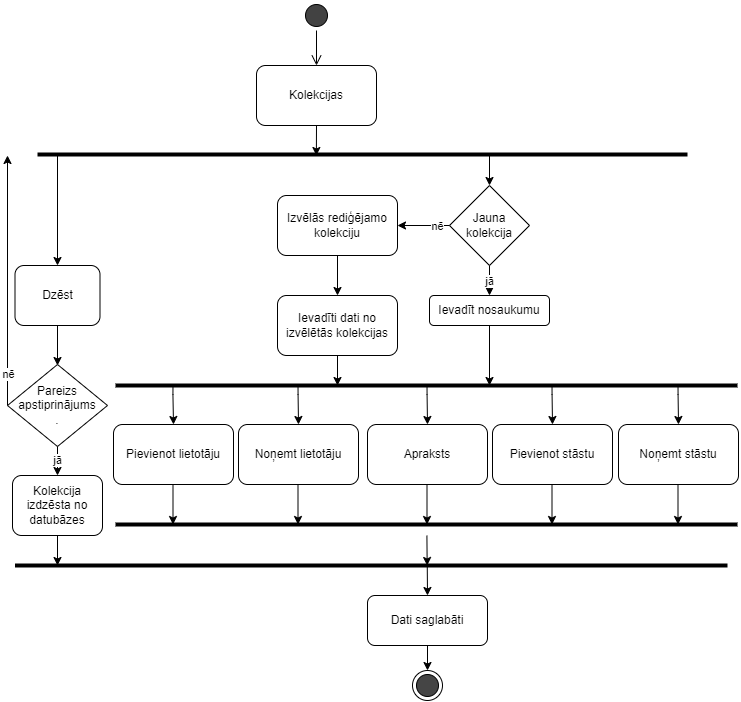

The diagram above was exported from draw.io. Its source (the exported page's mxGraphModel, read from the mxfile embedded in the PNG):
<mxGraphModel dx="1990" dy="1139" grid="1" gridSize="10" guides="1" tooltips="1" connect="1" arrows="0" fold="1" page="1" pageScale="1" pageWidth="1169" pageHeight="827" math="0" shadow="0">
  <root>
    <mxCell id="0" />
    <mxCell id="1" parent="0" />
    <mxCell id="2" value="" style="group" vertex="1" connectable="0" parent="1">
      <mxGeometry x="154" y="700" width="731" height="700" as="geometry" />
    </mxCell>
    <mxCell id="3" style="edgeStyle=orthogonalEdgeStyle;rounded=0;orthogonalLoop=1;jettySize=auto;html=1;exitX=0.5;exitY=1;exitDx=0;exitDy=0;" edge="1" parent="2" source="40">
      <mxGeometry relative="1" as="geometry">
        <mxPoint x="50" y="365" as="targetPoint" />
      </mxGeometry>
    </mxCell>
    <mxCell id="4" value="" style="endArrow=classic;html=1;rounded=0;entryX=0.5;entryY=0;entryDx=0;entryDy=0;" edge="1" parent="2" target="40">
      <mxGeometry width="50" height="50" relative="1" as="geometry">
        <mxPoint x="50" y="155" as="sourcePoint" />
        <mxPoint x="330" y="335" as="targetPoint" />
      </mxGeometry>
    </mxCell>
    <mxCell id="5" style="edgeStyle=orthogonalEdgeStyle;rounded=0;orthogonalLoop=1;jettySize=auto;html=1;exitX=0;exitY=0.5;exitDx=0;exitDy=0;" edge="1" parent="2" source="38">
      <mxGeometry relative="1" as="geometry">
        <mxPoint y="155" as="targetPoint" />
        <Array as="points">
          <mxPoint y="155" />
        </Array>
      </mxGeometry>
    </mxCell>
    <mxCell id="6" value="nē" style="edgeLabel;html=1;align=center;verticalAlign=middle;resizable=0;points=[];" connectable="0" vertex="1" parent="5">
      <mxGeometry x="0.6231" relative="1" as="geometry">
        <mxPoint y="171" as="offset" />
      </mxGeometry>
    </mxCell>
    <mxCell id="7" value="" style="ellipse;html=1;shape=startState;labelBackgroundColor=none;fillColor=#424242;" vertex="1" parent="2">
      <mxGeometry x="294" width="30" height="30" as="geometry" />
    </mxCell>
    <mxCell id="8" value="" style="edgeStyle=orthogonalEdgeStyle;html=1;verticalAlign=bottom;endArrow=open;endSize=8;labelBackgroundColor=none;fontColor=default;" edge="1" parent="2" source="7">
      <mxGeometry relative="1" as="geometry">
        <mxPoint x="309" y="65" as="targetPoint" />
      </mxGeometry>
    </mxCell>
    <mxCell id="9" style="edgeStyle=orthogonalEdgeStyle;rounded=0;orthogonalLoop=1;jettySize=auto;html=1;exitX=0.5;exitY=1;exitDx=0;exitDy=0;labelBackgroundColor=none;fontColor=default;" edge="1" parent="2" source="10">
      <mxGeometry relative="1" as="geometry">
        <mxPoint x="308.8571428571431" y="155" as="targetPoint" />
      </mxGeometry>
    </mxCell>
    <mxCell id="10" value="Kolekcijas" style="rounded=1;whiteSpace=wrap;html=1;labelBackgroundColor=none;" vertex="1" parent="2">
      <mxGeometry x="249" y="65" width="120" height="60" as="geometry" />
    </mxCell>
    <mxCell id="11" style="edgeStyle=orthogonalEdgeStyle;rounded=0;orthogonalLoop=1;jettySize=auto;html=1;entryX=0.5;entryY=0;entryDx=0;entryDy=0;" edge="1" parent="2" target="12">
      <mxGeometry relative="1" as="geometry">
        <mxPoint x="419.75" y="565" as="sourcePoint" />
      </mxGeometry>
    </mxCell>
    <mxCell id="12" value="Dati saglabāti" style="rounded=1;whiteSpace=wrap;html=1;labelBackgroundColor=none;" vertex="1" parent="2">
      <mxGeometry x="360" y="595" width="120" height="50" as="geometry" />
    </mxCell>
    <mxCell id="13" value="" style="endArrow=none;html=1;strokeWidth=4;labelBackgroundColor=none;fontColor=default;" edge="1" parent="2">
      <mxGeometry width="50" height="50" relative="1" as="geometry">
        <mxPoint x="30" y="154" as="sourcePoint" />
        <mxPoint x="680" y="154" as="targetPoint" />
      </mxGeometry>
    </mxCell>
    <mxCell id="14" value="" style="endArrow=none;html=1;strokeWidth=4;labelBackgroundColor=none;fontColor=default;" edge="1" parent="2">
      <mxGeometry width="50" height="50" relative="1" as="geometry">
        <mxPoint x="7.5" y="565" as="sourcePoint" />
        <mxPoint x="720" y="565" as="targetPoint" />
      </mxGeometry>
    </mxCell>
    <mxCell id="15" value="" style="ellipse;html=1;shape=endState;labelBackgroundColor=none;fillColor=#454545;" vertex="1" parent="2">
      <mxGeometry x="405" y="670" width="30" height="30" as="geometry" />
    </mxCell>
    <mxCell id="16" style="edgeStyle=orthogonalEdgeStyle;rounded=0;orthogonalLoop=1;jettySize=auto;html=1;exitX=0.5;exitY=1;exitDx=0;exitDy=0;entryX=0.5;entryY=0;entryDx=0;entryDy=0;" edge="1" parent="2" source="12" target="15">
      <mxGeometry relative="1" as="geometry" />
    </mxCell>
    <mxCell id="17" value="" style="edgeStyle=orthogonalEdgeStyle;rounded=0;orthogonalLoop=1;jettySize=auto;html=1;strokeWidth=1;labelBackgroundColor=none;fontColor=default;" edge="1" parent="2">
      <mxGeometry relative="1" as="geometry">
        <mxPoint x="482" y="185" as="targetPoint" />
        <mxPoint x="340.81999999999994" y="155" as="sourcePoint" />
      </mxGeometry>
    </mxCell>
    <mxCell id="18" value="Jauna kolekcija" style="rhombus;whiteSpace=wrap;html=1;" vertex="1" parent="2">
      <mxGeometry x="442" y="185" width="80" height="80" as="geometry" />
    </mxCell>
    <mxCell id="19" value="Izvēlās rediģējamo kolekciju" style="rounded=1;whiteSpace=wrap;html=1;labelBackgroundColor=none;" vertex="1" parent="2">
      <mxGeometry x="270" y="195" width="120" height="60" as="geometry" />
    </mxCell>
    <mxCell id="20" style="edgeStyle=orthogonalEdgeStyle;rounded=0;orthogonalLoop=1;jettySize=auto;html=1;exitX=0;exitY=0.5;exitDx=0;exitDy=0;entryX=1;entryY=0.5;entryDx=0;entryDy=0;" edge="1" parent="2" source="18" target="19">
      <mxGeometry relative="1" as="geometry">
        <mxPoint x="392" y="275" as="targetPoint" />
      </mxGeometry>
    </mxCell>
    <mxCell id="21" value="nē" style="edgeLabel;html=1;align=center;verticalAlign=middle;resizable=0;points=[];" connectable="0" vertex="1" parent="20">
      <mxGeometry x="-0.4354" relative="1" as="geometry">
        <mxPoint x="2" as="offset" />
      </mxGeometry>
    </mxCell>
    <mxCell id="22" style="edgeStyle=orthogonalEdgeStyle;rounded=0;orthogonalLoop=1;jettySize=auto;html=1;exitX=0.5;exitY=1;exitDx=0;exitDy=0;" edge="1" parent="2" source="23">
      <mxGeometry relative="1" as="geometry">
        <mxPoint x="482" y="385" as="targetPoint" />
      </mxGeometry>
    </mxCell>
    <mxCell id="23" value="Ievadīt nosaukumu" style="rounded=1;whiteSpace=wrap;html=1;" vertex="1" parent="2">
      <mxGeometry x="422" y="295" width="120" height="30" as="geometry" />
    </mxCell>
    <mxCell id="24" value="jā" style="edgeStyle=orthogonalEdgeStyle;rounded=0;orthogonalLoop=1;jettySize=auto;html=1;exitX=0.5;exitY=1;exitDx=0;exitDy=0;entryX=0.5;entryY=0;entryDx=0;entryDy=0;" edge="1" parent="2" source="18" target="23">
      <mxGeometry relative="1" as="geometry" />
    </mxCell>
    <mxCell id="25" style="edgeStyle=orthogonalEdgeStyle;rounded=0;orthogonalLoop=1;jettySize=auto;html=1;exitX=0.5;exitY=1;exitDx=0;exitDy=0;" edge="1" parent="2" source="26">
      <mxGeometry relative="1" as="geometry">
        <mxPoint x="330" y="385" as="targetPoint" />
      </mxGeometry>
    </mxCell>
    <mxCell id="26" value="Ievadīti dati no izvēlētās kolekcijas" style="rounded=1;whiteSpace=wrap;html=1;" vertex="1" parent="2">
      <mxGeometry x="270" y="295" width="120" height="60" as="geometry" />
    </mxCell>
    <mxCell id="27" value="" style="endArrow=none;html=1;strokeWidth=4;labelBackgroundColor=none;fontColor=default;" edge="1" parent="2">
      <mxGeometry width="50" height="50" relative="1" as="geometry">
        <mxPoint x="108" y="385" as="sourcePoint" />
        <mxPoint x="730" y="385" as="targetPoint" />
      </mxGeometry>
    </mxCell>
    <mxCell id="28" value="" style="endArrow=none;html=1;strokeWidth=4;labelBackgroundColor=none;fontColor=default;" edge="1" parent="2">
      <mxGeometry width="50" height="50" relative="1" as="geometry">
        <mxPoint x="108" y="524" as="sourcePoint" />
        <mxPoint x="730" y="524" as="targetPoint" />
      </mxGeometry>
    </mxCell>
    <mxCell id="29" value="Apraksts" style="rounded=1;whiteSpace=wrap;html=1;" vertex="1" parent="2">
      <mxGeometry x="360" y="424" width="120" height="60" as="geometry" />
    </mxCell>
    <mxCell id="30" value="Pievienot stāstu" style="rounded=1;whiteSpace=wrap;html=1;" vertex="1" parent="2">
      <mxGeometry x="485" y="424" width="120" height="60" as="geometry" />
    </mxCell>
    <mxCell id="31" style="edgeStyle=orthogonalEdgeStyle;rounded=0;orthogonalLoop=1;jettySize=auto;html=1;exitX=0.5;exitY=1;exitDx=0;exitDy=0;" edge="1" parent="2" source="37">
      <mxGeometry relative="1" as="geometry">
        <mxPoint x="50" y="565" as="targetPoint" />
        <Array as="points">
          <mxPoint x="50" y="565" />
          <mxPoint x="50" y="565" />
        </Array>
      </mxGeometry>
    </mxCell>
    <mxCell id="32" style="edgeStyle=orthogonalEdgeStyle;rounded=0;orthogonalLoop=1;jettySize=auto;html=1;exitX=0.5;exitY=1;exitDx=0;exitDy=0;entryX=0.5;entryY=0;entryDx=0;entryDy=0;" edge="1" parent="2" source="19" target="26">
      <mxGeometry relative="1" as="geometry">
        <mxPoint x="212" y="255" as="targetPoint" />
      </mxGeometry>
    </mxCell>
    <mxCell id="33" style="edgeStyle=orthogonalEdgeStyle;rounded=0;orthogonalLoop=1;jettySize=auto;html=1;exitX=0.5;exitY=1;exitDx=0;exitDy=0;" edge="1" parent="2">
      <mxGeometry relative="1" as="geometry">
        <mxPoint x="419.5" y="484" as="sourcePoint" />
        <mxPoint x="419.5" y="524" as="targetPoint" />
      </mxGeometry>
    </mxCell>
    <mxCell id="34" style="edgeStyle=orthogonalEdgeStyle;rounded=0;orthogonalLoop=1;jettySize=auto;html=1;exitX=0.5;exitY=1;exitDx=0;exitDy=0;entryX=0.5;entryY=0;entryDx=0;entryDy=0;" edge="1" parent="2">
      <mxGeometry relative="1" as="geometry">
        <mxPoint x="419.5" y="384" as="sourcePoint" />
        <mxPoint x="420" y="424" as="targetPoint" />
        <Array as="points">
          <mxPoint x="420" y="394" />
          <mxPoint x="420" y="394" />
        </Array>
      </mxGeometry>
    </mxCell>
    <mxCell id="35" style="edgeStyle=orthogonalEdgeStyle;rounded=0;orthogonalLoop=1;jettySize=auto;html=1;exitX=0.5;exitY=1;exitDx=0;exitDy=0;" edge="1" parent="2">
      <mxGeometry relative="1" as="geometry">
        <mxPoint x="544.5" y="484" as="sourcePoint" />
        <mxPoint x="544.5" y="524" as="targetPoint" />
      </mxGeometry>
    </mxCell>
    <mxCell id="36" style="edgeStyle=orthogonalEdgeStyle;rounded=0;orthogonalLoop=1;jettySize=auto;html=1;exitX=0.5;exitY=1;exitDx=0;exitDy=0;entryX=0.5;entryY=0;entryDx=0;entryDy=0;" edge="1" parent="2">
      <mxGeometry relative="1" as="geometry">
        <mxPoint x="544.5" y="384" as="sourcePoint" />
        <mxPoint x="545" y="424" as="targetPoint" />
        <Array as="points">
          <mxPoint x="545" y="394" />
          <mxPoint x="545" y="394" />
        </Array>
      </mxGeometry>
    </mxCell>
    <mxCell id="37" value="Kolekcija izdzēsta no datubāzes" style="rounded=1;whiteSpace=wrap;html=1;" vertex="1" parent="2">
      <mxGeometry x="5" y="475" width="90" height="60" as="geometry" />
    </mxCell>
    <mxCell id="38" value="Pareizs&lt;br&gt;apstiprinājums&lt;br&gt;." style="rhombus;whiteSpace=wrap;html=1;" vertex="1" parent="2">
      <mxGeometry y="364" width="100" height="82" as="geometry" />
    </mxCell>
    <mxCell id="39" value="jā" style="edgeStyle=orthogonalEdgeStyle;rounded=0;orthogonalLoop=1;jettySize=auto;html=1;exitX=0.5;exitY=1;exitDx=0;exitDy=0;" edge="1" parent="2" source="38" target="37">
      <mxGeometry relative="1" as="geometry">
        <mxPoint x="50" y="335" as="sourcePoint" />
        <mxPoint x="50" y="635" as="targetPoint" />
        <Array as="points" />
      </mxGeometry>
    </mxCell>
    <mxCell id="40" value="Dzēst" style="rounded=1;whiteSpace=wrap;html=1;" vertex="1" parent="2">
      <mxGeometry x="7.5" y="265" width="85" height="60" as="geometry" />
    </mxCell>
    <mxCell id="41" value="Pievienot lietotāju" style="rounded=1;whiteSpace=wrap;html=1;" vertex="1" parent="2">
      <mxGeometry x="106" y="424" width="120" height="60" as="geometry" />
    </mxCell>
    <mxCell id="42" style="edgeStyle=orthogonalEdgeStyle;rounded=0;orthogonalLoop=1;jettySize=auto;html=1;exitX=0.5;exitY=1;exitDx=0;exitDy=0;" edge="1" parent="2">
      <mxGeometry relative="1" as="geometry">
        <mxPoint x="165.5" y="484" as="sourcePoint" />
        <mxPoint x="165.5" y="524" as="targetPoint" />
      </mxGeometry>
    </mxCell>
    <mxCell id="43" style="edgeStyle=orthogonalEdgeStyle;rounded=0;orthogonalLoop=1;jettySize=auto;html=1;exitX=0.5;exitY=1;exitDx=0;exitDy=0;entryX=0.5;entryY=0;entryDx=0;entryDy=0;" edge="1" parent="2">
      <mxGeometry relative="1" as="geometry">
        <mxPoint x="165.5" y="384" as="sourcePoint" />
        <mxPoint x="166" y="424" as="targetPoint" />
        <Array as="points">
          <mxPoint x="166" y="394" />
          <mxPoint x="166" y="394" />
        </Array>
      </mxGeometry>
    </mxCell>
    <mxCell id="44" value="Noņemt stāstu" style="rounded=1;whiteSpace=wrap;html=1;" vertex="1" parent="2">
      <mxGeometry x="611" y="424" width="120" height="60" as="geometry" />
    </mxCell>
    <mxCell id="45" style="edgeStyle=orthogonalEdgeStyle;rounded=0;orthogonalLoop=1;jettySize=auto;html=1;exitX=0.5;exitY=1;exitDx=0;exitDy=0;" edge="1" parent="2">
      <mxGeometry relative="1" as="geometry">
        <mxPoint x="670.5" y="484" as="sourcePoint" />
        <mxPoint x="670.5" y="524" as="targetPoint" />
      </mxGeometry>
    </mxCell>
    <mxCell id="46" style="edgeStyle=orthogonalEdgeStyle;rounded=0;orthogonalLoop=1;jettySize=auto;html=1;exitX=0.5;exitY=1;exitDx=0;exitDy=0;entryX=0.5;entryY=0;entryDx=0;entryDy=0;" edge="1" parent="2">
      <mxGeometry relative="1" as="geometry">
        <mxPoint x="670.5" y="384" as="sourcePoint" />
        <mxPoint x="671" y="424" as="targetPoint" />
        <Array as="points">
          <mxPoint x="671" y="394" />
          <mxPoint x="671" y="394" />
        </Array>
      </mxGeometry>
    </mxCell>
    <mxCell id="47" value="Noņemt lietotāju" style="rounded=1;whiteSpace=wrap;html=1;" vertex="1" parent="2">
      <mxGeometry x="231" y="424" width="120" height="60" as="geometry" />
    </mxCell>
    <mxCell id="48" style="edgeStyle=orthogonalEdgeStyle;rounded=0;orthogonalLoop=1;jettySize=auto;html=1;exitX=0.5;exitY=1;exitDx=0;exitDy=0;" edge="1" parent="2">
      <mxGeometry relative="1" as="geometry">
        <mxPoint x="290.5" y="484" as="sourcePoint" />
        <mxPoint x="290.5" y="524" as="targetPoint" />
      </mxGeometry>
    </mxCell>
    <mxCell id="49" style="edgeStyle=orthogonalEdgeStyle;rounded=0;orthogonalLoop=1;jettySize=auto;html=1;exitX=0.5;exitY=1;exitDx=0;exitDy=0;entryX=0.5;entryY=0;entryDx=0;entryDy=0;" edge="1" parent="2">
      <mxGeometry relative="1" as="geometry">
        <mxPoint x="290.5" y="384" as="sourcePoint" />
        <mxPoint x="291" y="424" as="targetPoint" />
        <Array as="points">
          <mxPoint x="291" y="394" />
          <mxPoint x="291" y="394" />
        </Array>
      </mxGeometry>
    </mxCell>
    <mxCell id="50" style="edgeStyle=orthogonalEdgeStyle;rounded=0;orthogonalLoop=1;jettySize=auto;html=1;entryX=0.5;entryY=0;entryDx=0;entryDy=0;" edge="1" parent="2">
      <mxGeometry relative="1" as="geometry">
        <mxPoint x="419.40999999999997" y="535" as="sourcePoint" />
        <mxPoint x="419.65999999999997" y="565" as="targetPoint" />
      </mxGeometry>
    </mxCell>
  </root>
</mxGraphModel>